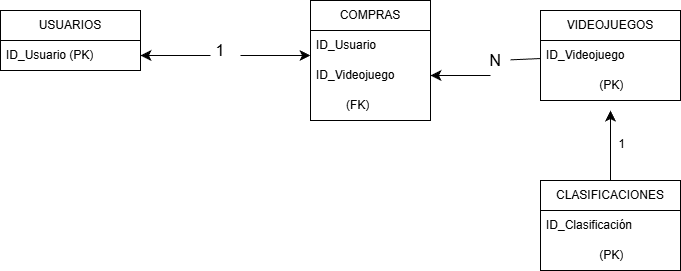

The diagram above was exported from draw.io. Its source (the exported page's mxGraphModel, read from the mxfile embedded in the PNG):
<mxGraphModel dx="864" dy="526" grid="1" gridSize="10" guides="1" tooltips="1" connect="1" arrows="1" fold="1" page="1" pageScale="1" pageWidth="827" pageHeight="1169" math="0" shadow="0">
  <root>
    <mxCell id="0" />
    <mxCell id="1" parent="0" />
    <mxCell id="gWoPok1KKMRgClmjHUOf-1" parent="1" style="swimlane;fontStyle=0;childLayout=stackLayout;horizontal=1;startSize=30;horizontalStack=0;resizeParent=1;resizeParentMax=0;resizeLast=0;collapsible=1;marginBottom=0;whiteSpace=wrap;html=1;" value="USUARIOS" vertex="1">
      <mxGeometry height="60" width="140" x="40" y="40" as="geometry" />
    </mxCell>
    <mxCell id="gWoPok1KKMRgClmjHUOf-3" parent="gWoPok1KKMRgClmjHUOf-1" style="text;strokeColor=none;fillColor=none;align=left;verticalAlign=middle;spacingLeft=4;spacingRight=4;overflow=hidden;points=[[0,0.5],[1,0.5]];portConstraint=eastwest;rotatable=0;whiteSpace=wrap;html=1;" value="ID_Usuario (PK)" vertex="1">
      <mxGeometry height="30" width="140" y="30" as="geometry" />
    </mxCell>
    <mxCell id="gWoPok1KKMRgClmjHUOf-5" edge="1" parent="1" style="endArrow=classic;html=1;rounded=0;fontSize=12;startSize=8;endSize=8;curved=1;entryX=1;entryY=0.5;entryDx=0;entryDy=0;" target="gWoPok1KKMRgClmjHUOf-3" value="">
      <mxGeometry height="50" relative="1" width="50" as="geometry">
        <mxPoint x="250" y="85" as="sourcePoint" />
        <mxPoint x="250" y="250" as="targetPoint" />
      </mxGeometry>
    </mxCell>
    <mxCell id="gWoPok1KKMRgClmjHUOf-6" parent="1" style="text;strokeColor=none;fillColor=none;html=1;align=center;verticalAlign=middle;whiteSpace=wrap;rounded=0;fontSize=16;" value="1&lt;div&gt;&lt;br&gt;&lt;/div&gt;" vertex="1">
      <mxGeometry height="20" width="40" x="240" y="80" as="geometry" />
    </mxCell>
    <mxCell id="gWoPok1KKMRgClmjHUOf-7" edge="1" parent="1" source="gWoPok1KKMRgClmjHUOf-6" style="endArrow=classic;html=1;rounded=0;fontSize=12;startSize=8;endSize=8;curved=1;exitX=1;exitY=0.25;exitDx=0;exitDy=0;" value="">
      <mxGeometry height="50" relative="1" width="50" as="geometry">
        <mxPoint x="200" y="300" as="sourcePoint" />
        <mxPoint x="350" y="85" as="targetPoint" />
      </mxGeometry>
    </mxCell>
    <mxCell id="gWoPok1KKMRgClmjHUOf-8" parent="1" style="swimlane;fontStyle=0;childLayout=stackLayout;horizontal=1;startSize=30;horizontalStack=0;resizeParent=1;resizeParentMax=0;resizeLast=0;collapsible=1;marginBottom=0;whiteSpace=wrap;html=1;" value="COMPRAS" vertex="1">
      <mxGeometry height="120" width="120" x="350" y="30" as="geometry" />
    </mxCell>
    <mxCell id="gWoPok1KKMRgClmjHUOf-9" parent="gWoPok1KKMRgClmjHUOf-8" style="text;strokeColor=none;fillColor=none;align=left;verticalAlign=middle;spacingLeft=4;spacingRight=4;overflow=hidden;points=[[0,0.5],[1,0.5]];portConstraint=eastwest;rotatable=0;whiteSpace=wrap;html=1;" value="ID_Usuario" vertex="1">
      <mxGeometry height="30" width="120" y="30" as="geometry" />
    </mxCell>
    <mxCell id="gWoPok1KKMRgClmjHUOf-10" parent="gWoPok1KKMRgClmjHUOf-8" style="text;strokeColor=none;fillColor=none;align=left;verticalAlign=middle;spacingLeft=4;spacingRight=4;overflow=hidden;points=[[0,0.5],[1,0.5]];portConstraint=eastwest;rotatable=0;whiteSpace=wrap;html=1;" value="ID_Videojuego" vertex="1">
      <mxGeometry height="30" width="120" y="60" as="geometry" />
    </mxCell>
    <mxCell id="gWoPok1KKMRgClmjHUOf-11" parent="gWoPok1KKMRgClmjHUOf-8" style="text;strokeColor=none;fillColor=none;align=left;verticalAlign=middle;spacingLeft=4;spacingRight=4;overflow=hidden;points=[[0,0.5],[1,0.5]];portConstraint=eastwest;rotatable=0;whiteSpace=wrap;html=1;" value="&lt;span style=&quot;white-space: pre;&quot;&gt;&#09;&lt;/span&gt;&amp;nbsp;(FK)" vertex="1">
      <mxGeometry height="30" width="120" y="90" as="geometry" />
    </mxCell>
    <mxCell id="gWoPok1KKMRgClmjHUOf-12" edge="1" parent="1" style="endArrow=classic;html=1;rounded=0;fontSize=12;startSize=8;endSize=8;curved=1;entryX=1;entryY=0.5;entryDx=0;entryDy=0;" target="gWoPok1KKMRgClmjHUOf-10" value="">
      <mxGeometry height="50" relative="1" width="50" as="geometry">
        <mxPoint x="530" y="105" as="sourcePoint" />
        <mxPoint x="600" y="250" as="targetPoint" />
      </mxGeometry>
    </mxCell>
    <mxCell id="gWoPok1KKMRgClmjHUOf-13" parent="1" style="text;strokeColor=none;fillColor=none;html=1;align=center;verticalAlign=middle;whiteSpace=wrap;rounded=0;fontSize=16;" value="N" vertex="1">
      <mxGeometry height="20" width="30" x="520" y="80" as="geometry" />
    </mxCell>
    <mxCell id="gWoPok1KKMRgClmjHUOf-15" parent="1" style="swimlane;fontStyle=0;childLayout=stackLayout;horizontal=1;startSize=30;horizontalStack=0;resizeParent=1;resizeParentMax=0;resizeLast=0;collapsible=1;marginBottom=0;whiteSpace=wrap;html=1;" value="VIDEOJUEGOS" vertex="1">
      <mxGeometry height="90" width="140" x="580" y="40" as="geometry" />
    </mxCell>
    <mxCell id="gWoPok1KKMRgClmjHUOf-16" parent="gWoPok1KKMRgClmjHUOf-15" style="text;strokeColor=none;fillColor=none;align=left;verticalAlign=middle;spacingLeft=4;spacingRight=4;overflow=hidden;points=[[0,0.5],[1,0.5]];portConstraint=eastwest;rotatable=0;whiteSpace=wrap;html=1;" value="ID_Videojuego" vertex="1">
      <mxGeometry height="30" width="140" y="30" as="geometry" />
    </mxCell>
    <mxCell id="gWoPok1KKMRgClmjHUOf-17" parent="gWoPok1KKMRgClmjHUOf-15" style="text;strokeColor=none;fillColor=none;align=left;verticalAlign=middle;spacingLeft=4;spacingRight=4;overflow=hidden;points=[[0,0.5],[1,0.5]];portConstraint=eastwest;rotatable=0;whiteSpace=wrap;html=1;" value="&lt;span style=&quot;white-space: pre;&quot;&gt;&#09;&lt;/span&gt;&lt;span style=&quot;white-space: pre;&quot;&gt;&#09;&lt;/span&gt;(PK)" vertex="1">
      <mxGeometry height="30" width="140" y="60" as="geometry" />
    </mxCell>
    <mxCell id="gWoPok1KKMRgClmjHUOf-19" edge="1" parent="1" source="gWoPok1KKMRgClmjHUOf-13" style="endArrow=none;html=1;rounded=0;fontSize=12;startSize=8;endSize=8;curved=1;" target="gWoPok1KKMRgClmjHUOf-16" value="">
      <mxGeometry height="50" relative="1" width="50" as="geometry">
        <mxPoint x="550" y="300" as="sourcePoint" />
        <mxPoint x="570" y="90" as="targetPoint" />
      </mxGeometry>
    </mxCell>
    <mxCell id="gWoPok1KKMRgClmjHUOf-21" edge="1" parent="1" style="endArrow=classic;html=1;rounded=0;fontSize=12;startSize=8;endSize=8;curved=1;" value="">
      <mxGeometry relative="1" as="geometry">
        <mxPoint x="650" y="210" as="sourcePoint" />
        <mxPoint x="650" y="140" as="targetPoint" />
      </mxGeometry>
    </mxCell>
    <mxCell id="gWoPok1KKMRgClmjHUOf-23" connectable="0" parent="gWoPok1KKMRgClmjHUOf-21" style="edgeLabel;html=1;align=center;verticalAlign=middle;resizable=0;points=[];fontSize=12;" value="1&lt;div&gt;&lt;br&gt;&lt;/div&gt;" vertex="1">
      <mxGeometry relative="1" x="0.0286" y="-9" as="geometry">
        <mxPoint x="1" y="6" as="offset" />
      </mxGeometry>
    </mxCell>
    <mxCell id="gWoPok1KKMRgClmjHUOf-25" parent="1" style="swimlane;fontStyle=0;childLayout=stackLayout;horizontal=1;startSize=30;horizontalStack=0;resizeParent=1;resizeParentMax=0;resizeLast=0;collapsible=1;marginBottom=0;whiteSpace=wrap;html=1;" value="CLASIFICACIONES" vertex="1">
      <mxGeometry height="90" width="140" x="580" y="210" as="geometry" />
    </mxCell>
    <mxCell id="gWoPok1KKMRgClmjHUOf-26" parent="gWoPok1KKMRgClmjHUOf-25" style="text;strokeColor=none;fillColor=none;align=left;verticalAlign=middle;spacingLeft=4;spacingRight=4;overflow=hidden;points=[[0,0.5],[1,0.5]];portConstraint=eastwest;rotatable=0;whiteSpace=wrap;html=1;" value="ID_Clasificación" vertex="1">
      <mxGeometry height="30" width="140" y="30" as="geometry" />
    </mxCell>
    <mxCell id="gWoPok1KKMRgClmjHUOf-27" parent="gWoPok1KKMRgClmjHUOf-25" style="text;strokeColor=none;fillColor=none;align=left;verticalAlign=middle;spacingLeft=4;spacingRight=4;overflow=hidden;points=[[0,0.5],[1,0.5]];portConstraint=eastwest;rotatable=0;whiteSpace=wrap;html=1;" value="&lt;span style=&quot;white-space: pre;&quot;&gt;&#09;&lt;/span&gt;&lt;span style=&quot;white-space: pre;&quot;&gt;&#09;&lt;/span&gt;(PK)" vertex="1">
      <mxGeometry height="30" width="140" y="60" as="geometry" />
    </mxCell>
  </root>
</mxGraphModel>